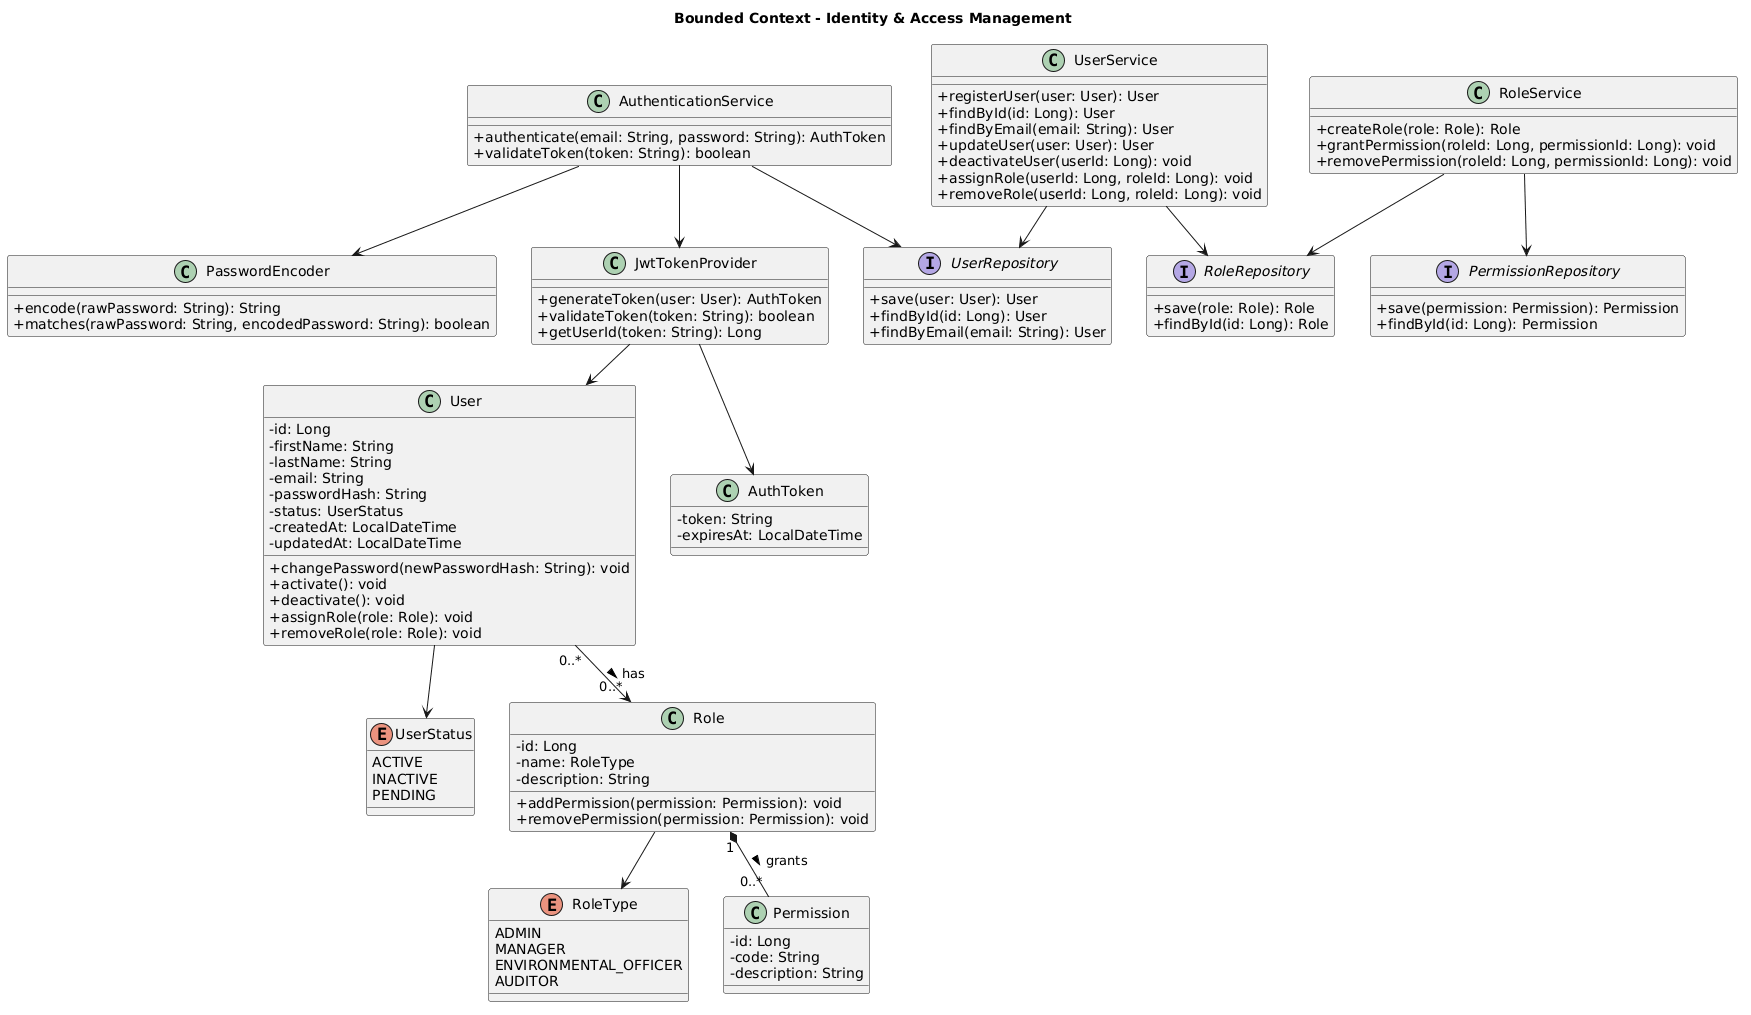

The diagram above was rendered by PlantUML. Its source (embedded in the PNG):
@startuml
title Bounded Context - Identity & Access Management
skinparam classAttributeIconSize 0
skinparam nodesep 35
skinparam ranksep 40

class User {
  -id: Long
  -firstName: String
  -lastName: String
  -email: String
  -passwordHash: String
  -status: UserStatus
  -createdAt: LocalDateTime
  -updatedAt: LocalDateTime
  +changePassword(newPasswordHash: String): void
  +activate(): void
  +deactivate(): void
  +assignRole(role: Role): void
  +removeRole(role: Role): void
}

enum UserStatus {
  ACTIVE
  INACTIVE
  PENDING
}

class Role {
  -id: Long
  -name: RoleType
  -description: String
  +addPermission(permission: Permission): void
  +removePermission(permission: Permission): void
}

enum RoleType {
  ADMIN
  MANAGER
  ENVIRONMENTAL_OFFICER
  AUDITOR
}

class Permission {
  -id: Long
  -code: String
  -description: String
}

class AuthToken {
  -token: String
  -expiresAt: LocalDateTime
}

class PasswordEncoder {
  +encode(rawPassword: String): String
  +matches(rawPassword: String, encodedPassword: String): boolean
}

class JwtTokenProvider {
  +generateToken(user: User): AuthToken
  +validateToken(token: String): boolean
  +getUserId(token: String): Long
}

class AuthenticationService {
  +authenticate(email: String, password: String): AuthToken
  +validateToken(token: String): boolean
}

class UserService {
  +registerUser(user: User): User
  +findById(id: Long): User
  +findByEmail(email: String): User
  +updateUser(user: User): User
  +deactivateUser(userId: Long): void
  +assignRole(userId: Long, roleId: Long): void
  +removeRole(userId: Long, roleId: Long): void
}

class RoleService {
  +createRole(role: Role): Role
  +grantPermission(roleId: Long, permissionId: Long): void
  +removePermission(roleId: Long, permissionId: Long): void
}

interface UserRepository {
  +save(user: User): User
  +findById(id: Long): User
  +findByEmail(email: String): User
}

interface RoleRepository {
  +save(role: Role): Role
  +findById(id: Long): Role
}

interface PermissionRepository {
  +save(permission: Permission): Permission
  +findById(id: Long): Permission
}

User --> UserStatus
User "0..*" --> "0..*" Role : has >
Role --> RoleType
Role "1" *-- "0..*" Permission : grants >

AuthenticationService --> PasswordEncoder
AuthenticationService --> JwtTokenProvider
AuthenticationService --> UserRepository
JwtTokenProvider --> User
JwtTokenProvider --> AuthToken

UserService --> UserRepository
UserService --> RoleRepository
RoleService --> RoleRepository
RoleService --> PermissionRepository
@enduml